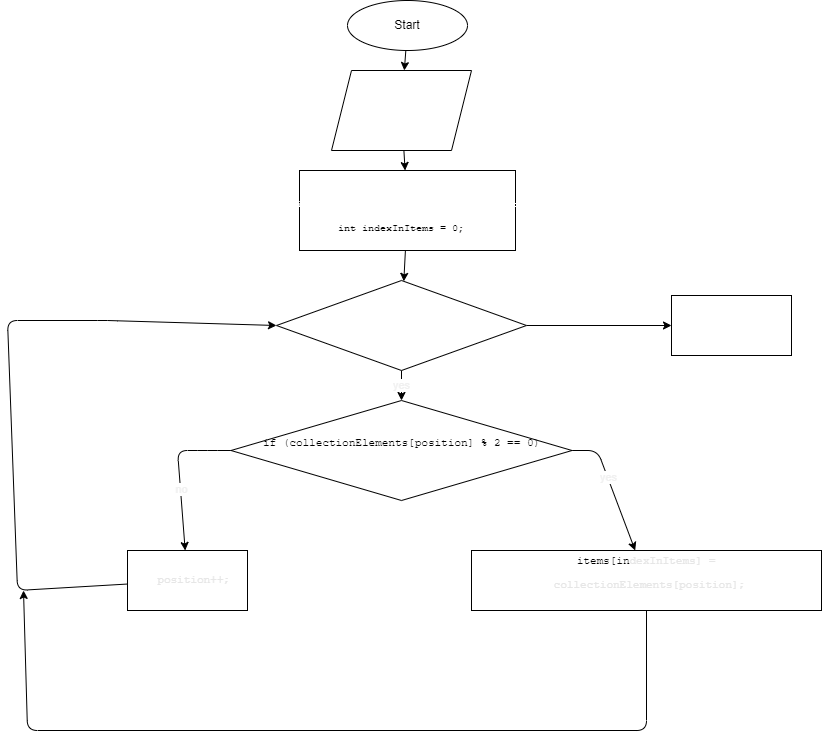

The diagram above was exported from draw.io. Its source (the exported page's mxGraphModel, read from the mxfile embedded in the PNG):
<mxGraphModel dx="1391" dy="1550" grid="1" gridSize="10" guides="1" tooltips="1" connect="1" arrows="1" fold="1" page="1" pageScale="1" pageWidth="827" pageHeight="1169" math="0" shadow="0">
  <root>
    <mxCell id="0" />
    <mxCell id="1" parent="0" />
    <mxCell id="8" value="" style="edgeStyle=none;html=1;fontSize=10;fontColor=#FFFFFF;" edge="1" parent="1" source="2" target="6">
      <mxGeometry relative="1" as="geometry" />
    </mxCell>
    <mxCell id="2" value="Start" style="ellipse;whiteSpace=wrap;html=1;" vertex="1" parent="1">
      <mxGeometry x="220" y="-90" width="120" height="50" as="geometry" />
    </mxCell>
    <mxCell id="19" value="yes" style="edgeStyle=none;html=1;fontSize=11;fontColor=#F0F0F0;" edge="1" parent="1" source="3" target="5">
      <mxGeometry relative="1" as="geometry" />
    </mxCell>
    <mxCell id="23" value="" style="edgeStyle=none;html=1;fontSize=11;fontColor=#E6E6E6;" edge="1" parent="1" source="3" target="22">
      <mxGeometry relative="1" as="geometry" />
    </mxCell>
    <mxCell id="3" value="&lt;pre style=&quot;overflow-wrap: break-word&quot;&gt;&lt;font color=&quot;#ffffff&quot;&gt;  while (position &amp;lt; length)&lt;/font&gt;&lt;/pre&gt;" style="rhombus;whiteSpace=wrap;html=1;" vertex="1" parent="1">
      <mxGeometry x="149" y="190" width="250" height="90" as="geometry" />
    </mxCell>
    <mxCell id="14" value="" style="edgeStyle=none;html=1;fontSize=11;fontColor=#F0F0F0;" edge="1" parent="1" source="5" target="13">
      <mxGeometry relative="1" as="geometry">
        <Array as="points">
          <mxPoint x="470" y="360" />
        </Array>
      </mxGeometry>
    </mxCell>
    <mxCell id="17" value="yes" style="edgeLabel;html=1;align=center;verticalAlign=middle;resizable=0;points=[];fontSize=11;fontColor=#F0F0F0;" vertex="1" connectable="0" parent="14">
      <mxGeometry x="-0.1788" y="1" relative="1" as="geometry">
        <mxPoint as="offset" />
      </mxGeometry>
    </mxCell>
    <mxCell id="16" value="" style="edgeStyle=none;html=1;fontSize=11;fontColor=#F0F0F0;" edge="1" parent="1" source="5" target="15">
      <mxGeometry relative="1" as="geometry">
        <Array as="points">
          <mxPoint x="80" y="360" />
          <mxPoint x="50" y="360" />
        </Array>
      </mxGeometry>
    </mxCell>
    <mxCell id="18" value="no" style="edgeLabel;html=1;align=center;verticalAlign=middle;resizable=0;points=[];fontSize=11;fontColor=#F0F0F0;" vertex="1" connectable="0" parent="16">
      <mxGeometry x="0.1922" y="1" relative="1" as="geometry">
        <mxPoint as="offset" />
      </mxGeometry>
    </mxCell>
    <mxCell id="5" value="&lt;pre style=&quot;overflow-wrap: break-word; font-size: 11px;&quot;&gt;if (collectionElements[position] % 2 == 0)&lt;br style=&quot;font-size: 11px;&quot;&gt;&lt;/pre&gt;&lt;div style=&quot;font-size: 11px;&quot;&gt;&lt;br style=&quot;font-size: 11px;&quot;&gt;&lt;/div&gt;" style="rhombus;whiteSpace=wrap;html=1;fontSize=11;" vertex="1" parent="1">
      <mxGeometry x="103.5" y="310" width="341" height="100" as="geometry" />
    </mxCell>
    <mxCell id="9" value="" style="edgeStyle=none;html=1;fontSize=10;fontColor=#FFFFFF;" edge="1" parent="1" source="6" target="7">
      <mxGeometry relative="1" as="geometry" />
    </mxCell>
    <mxCell id="6" value="&lt;pre style=&quot;overflow-wrap: break-word; font-size: 10px;&quot;&gt;int[] items&lt;/pre&gt;&lt;pre style=&quot;overflow-wrap: break-word; font-size: 10px;&quot;&gt;&lt;pre style=&quot;overflow-wrap: break-word; font-size: 10px;&quot;&gt; int length&lt;/pre&gt;&lt;pre style=&quot;overflow-wrap: break-word; font-size: 10px;&quot;&gt;&lt;pre style=&quot;overflow-wrap: break-word; font-size: 10px;&quot;&gt;int position&lt;/pre&gt;&lt;pre style=&quot;overflow-wrap: break-word; font-size: 10px;&quot;&gt;&lt;pre style=&quot;overflow-wrap: break-word; font-size: 10px;&quot;&gt;int indexInItems&lt;/pre&gt;&lt;/pre&gt;&lt;/pre&gt;&lt;/pre&gt;" style="shape=parallelogram;perimeter=parallelogramPerimeter;whiteSpace=wrap;html=1;fixedSize=1;fontSize=10;fontColor=#FFFFFF;" vertex="1" parent="1">
      <mxGeometry x="204" y="-20" width="140" height="80" as="geometry" />
    </mxCell>
    <mxCell id="12" value="" style="edgeStyle=none;html=1;fontSize=10;fontColor=#FFFFFF;" edge="1" parent="1" source="7" target="3">
      <mxGeometry relative="1" as="geometry" />
    </mxCell>
    <mxCell id="7" value="&lt;pre style=&quot;overflow-wrap: break-word ; font-size: 10px&quot;&gt;&lt;font color=&quot;#ffffff&quot;&gt;int[] items = new int[evenCounts];&lt;br&gt;  int length = collectionElements.Length;&lt;br&gt;  int position = 0;&lt;br&gt;&lt;/font&gt;int indexInItems = 0;&lt;font color=&quot;#ffffff&quot;&gt;  &lt;br&gt;&lt;/font&gt;&lt;/pre&gt;" style="rounded=0;whiteSpace=wrap;html=1;" vertex="1" parent="1">
      <mxGeometry x="172" y="80" width="216" height="80" as="geometry" />
    </mxCell>
    <mxCell id="21" style="edgeStyle=none;html=1;fontSize=11;fontColor=#E6E6E6;" edge="1" parent="1" source="13">
      <mxGeometry relative="1" as="geometry">
        <mxPoint x="-104" y="500" as="targetPoint" />
        <Array as="points">
          <mxPoint x="519" y="640" />
          <mxPoint x="-100" y="640" />
        </Array>
      </mxGeometry>
    </mxCell>
    <mxCell id="13" value="&lt;pre style=&quot;overflow-wrap: break-word&quot;&gt;items[in&lt;font color=&quot;#e6e6e6&quot;&gt;dexInItems] =&lt;/font&gt;&lt;/pre&gt;&lt;pre style=&quot;overflow-wrap: break-word&quot;&gt;&lt;font color=&quot;#e6e6e6&quot;&gt; collectionElements[position];&lt;br&gt;     &lt;/font&gt;&lt;/pre&gt;" style="whiteSpace=wrap;html=1;fontSize=11;" vertex="1" parent="1">
      <mxGeometry x="344" y="460" width="350" height="60" as="geometry" />
    </mxCell>
    <mxCell id="20" style="edgeStyle=none;html=1;fontSize=11;fontColor=#E6E6E6;entryX=0;entryY=0.5;entryDx=0;entryDy=0;" edge="1" parent="1" source="15" target="3">
      <mxGeometry relative="1" as="geometry">
        <mxPoint x="70" y="620" as="targetPoint" />
        <Array as="points">
          <mxPoint x="-110" y="500" />
          <mxPoint x="-120" y="230" />
          <mxPoint x="-20" y="230" />
        </Array>
      </mxGeometry>
    </mxCell>
    <mxCell id="15" value="&lt;pre style=&quot;overflow-wrap: break-word&quot;&gt;&lt;font color=&quot;#e6e6e6&quot;&gt;  position++;&lt;/font&gt;&lt;/pre&gt;" style="whiteSpace=wrap;html=1;fontSize=11;" vertex="1" parent="1">
      <mxGeometry y="460" width="120" height="60" as="geometry" />
    </mxCell>
    <mxCell id="22" value="" style="whiteSpace=wrap;html=1;" vertex="1" parent="1">
      <mxGeometry x="544" y="205" width="120" height="60" as="geometry" />
    </mxCell>
  </root>
</mxGraphModel>